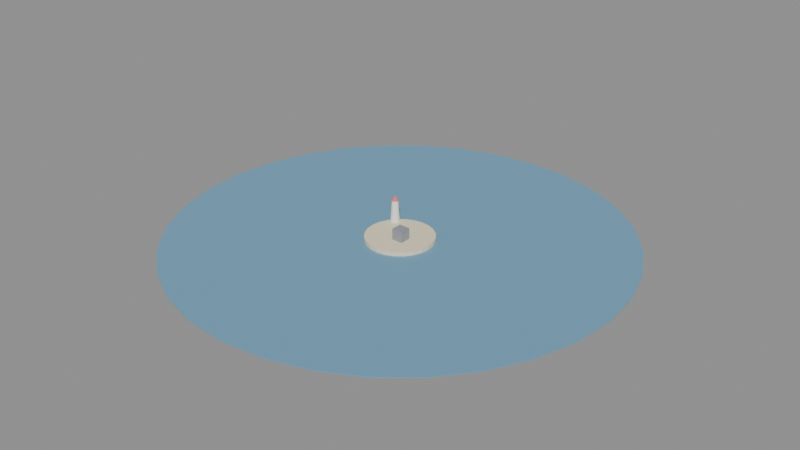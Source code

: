 # Source: lesson-5-hollow-the-lantern.blend  (saved by Blender 5.2.45; exported with 4.5.12 LTS)
import bpy
from mathutils import Matrix  # noqa: F401  (used for matrix-valued properties, if any)

bpy.ops.wm.read_factory_settings(use_empty=True)
scene = bpy.context.scene
scene.name = 'Scene'

# ---- materials (node trees are filled in below, after node groups)
mat_sand = bpy.data.materials.new('sand')
mat_sand.diffuse_color = (0.86, 0.76, 0.55, 1.0)
mat_sea = bpy.data.materials.new('sea')
mat_sea.diffuse_color = (0.16, 0.36, 0.52, 1.0)
mat_white = bpy.data.materials.new('white')
mat_white.diffuse_color = (0.92, 0.92, 0.9, 1.0)
mat_red = bpy.data.materials.new('red')
mat_red.diffuse_color = (0.72, 0.2, 0.18, 1.0)
mat_lantern = bpy.data.materials.new('lantern')
mat_lantern.diffuse_color = (0.3, 0.32, 0.36, 1.0)
mat_gold = bpy.data.materials.new('gold')
mat_gold.diffuse_color = (1.0, 0.72, 0.2, 1.0)

# ---- material node trees
mat_sand.use_nodes = True; mat_sand.node_tree.nodes.clear()
_N = mat_sand.node_tree.nodes; _L = mat_sand.node_tree.links
n0 = _N.new('ShaderNodeBsdfPrincipled'); n0.name = 'Principled BSDF'; n0.location = (-200, 100)
n0.inputs[0].default_value = (0.86, 0.76, 0.55, 1.0)
n0.inputs[2].default_value = 0.8
n0.inputs[10].default_value = 0.005
n1 = _N.new('ShaderNodeOutputMaterial'); n1.name = 'Material Output'; n1.location = (200, 100)
_L.new(n0.outputs[0], n1.inputs[0])
n1.is_active_output = True
mat_sea.use_nodes = True; mat_sea.node_tree.nodes.clear()
_N = mat_sea.node_tree.nodes; _L = mat_sea.node_tree.links
n0 = _N.new('ShaderNodeBsdfPrincipled'); n0.name = 'Principled BSDF'; n0.location = (-200, 100)
n0.inputs[0].default_value = (0.16, 0.36, 0.52, 1.0)
n0.inputs[2].default_value = 0.8
n0.inputs[10].default_value = 0.005
n1 = _N.new('ShaderNodeOutputMaterial'); n1.name = 'Material Output'; n1.location = (200, 100)
_L.new(n0.outputs[0], n1.inputs[0])
n1.is_active_output = True
mat_white.use_nodes = True; mat_white.node_tree.nodes.clear()
_N = mat_white.node_tree.nodes; _L = mat_white.node_tree.links
n0 = _N.new('ShaderNodeBsdfPrincipled'); n0.name = 'Principled BSDF'; n0.location = (-200, 100)
n0.inputs[0].default_value = (0.92, 0.92, 0.9, 1.0)
n0.inputs[2].default_value = 0.8
n0.inputs[10].default_value = 0.005
n1 = _N.new('ShaderNodeOutputMaterial'); n1.name = 'Material Output'; n1.location = (200, 100)
_L.new(n0.outputs[0], n1.inputs[0])
n1.is_active_output = True
mat_red.use_nodes = True; mat_red.node_tree.nodes.clear()
_N = mat_red.node_tree.nodes; _L = mat_red.node_tree.links
n0 = _N.new('ShaderNodeBsdfPrincipled'); n0.name = 'Principled BSDF'; n0.location = (-200, 100)
n0.inputs[0].default_value = (0.72, 0.2, 0.18, 1.0)
n0.inputs[2].default_value = 0.8
n0.inputs[10].default_value = 0.005
n1 = _N.new('ShaderNodeOutputMaterial'); n1.name = 'Material Output'; n1.location = (200, 100)
_L.new(n0.outputs[0], n1.inputs[0])
n1.is_active_output = True
mat_lantern.use_nodes = True; mat_lantern.node_tree.nodes.clear()
_N = mat_lantern.node_tree.nodes; _L = mat_lantern.node_tree.links
n0 = _N.new('ShaderNodeBsdfPrincipled'); n0.name = 'Principled BSDF'; n0.location = (-200, 100)
n0.inputs[0].default_value = (0.3, 0.32, 0.36, 1.0)
n0.inputs[2].default_value = 0.8
n0.inputs[10].default_value = 0.005
n1 = _N.new('ShaderNodeOutputMaterial'); n1.name = 'Material Output'; n1.location = (200, 100)
_L.new(n0.outputs[0], n1.inputs[0])
n1.is_active_output = True
mat_gold.use_nodes = True; mat_gold.node_tree.nodes.clear()
_N = mat_gold.node_tree.nodes; _L = mat_gold.node_tree.links
n0 = _N.new('ShaderNodeBsdfPrincipled'); n0.name = 'Principled BSDF'; n0.location = (-200, 100)
n0.inputs[0].default_value = (1.0, 0.72, 0.2, 1.0)
n0.inputs[2].default_value = 0.8
n0.inputs[10].default_value = 0.005
n1 = _N.new('ShaderNodeOutputMaterial'); n1.name = 'Material Output'; n1.location = (200, 100)
_L.new(n0.outputs[0], n1.inputs[0])
n1.is_active_output = True

# ---- meshes
me_ground = bpy.data.meshes.new('Ground')
me_ground.from_pydata([(0.0, 6.0, -0.5), (0.0, 6.0, 0.5), (1.553, 5.796, -0.5), (1.553, 5.796, 0.5), (3.0, 5.196, -0.5), (3.0, 5.196, 0.5), (4.243, 4.243, -0.5), (4.243, 4.243, 0.5), (5.196, 3.0, -0.5), (5.196, 3.0, 0.5), (5.796, 1.553, -0.5), (5.796, 1.553, 0.5), (6.0, 0.0, -0.5), (6.0, 0.0, 0.5), (5.796, -1.553, -0.5), (5.796, -1.553, 0.5), (5.196, -3.0, -0.5), (5.196, -3.0, 0.5), (4.243, -4.243, -0.5), (4.243, -4.243, 0.5), (3.0, -5.196, -0.5), (3.0, -5.196, 0.5), (1.553, -5.796, -0.5), (1.553, -5.796, 0.5), (0.0, -6.0, -0.5), (0.0, -6.0, 0.5), (-1.553, -5.796, -0.5), (-1.553, -5.796, 0.5), (-3.0, -5.196, -0.5), (-3.0, -5.196, 0.5), (-4.243, -4.243, -0.5), (-4.243, -4.243, 0.5), (-5.196, -3.0, -0.5), (-5.196, -3.0, 0.5), (-5.796, -1.553, -0.5), (-5.796, -1.553, 0.5), (-6.0, 0.0, -0.5), (-6.0, 0.0, 0.5), (-5.796, 1.553, -0.5), (-5.796, 1.553, 0.5), (-5.196, 3.0, -0.5), (-5.196, 3.0, 0.5), (-4.243, 4.243, -0.5), (-4.243, 4.243, 0.5), (-3.0, 5.196, -0.5), (-3.0, 5.196, 0.5), (-1.553, 5.796, -0.5), (-1.553, 5.796, 0.5)], [], [(0, 1, 3, 2), (2, 3, 5, 4), (4, 5, 7, 6), (6, 7, 9, 8), (8, 9, 11, 10), (10, 11, 13, 12), (12, 13, 15, 14), (14, 15, 17, 16), (16, 17, 19, 18), (18, 19, 21, 20), (20, 21, 23, 22), (22, 23, 25, 24), (24, 25, 27, 26), (26, 27, 29, 28), (28, 29, 31, 30), (30, 31, 33, 32), (32, 33, 35, 34), (34, 35, 37, 36), (36, 37, 39, 38), (38, 39, 41, 40), (40, 41, 43, 42), (42, 43, 45, 44), (3, 1, 47, 45, 43, 41, 39, 37, 35, 33, 31, 29, 27, 25, 23, 21, 19, 17, 15, 13, 11, 9, 7, 5), (44, 45, 47, 46), (46, 47, 1, 0), (0, 2, 4, 6, 8, 10, 12, 14, 16, 18, 20, 22, 24, 26, 28, 30, 32, 34, 36, 38, 40, 42, 44, 46)])
me_ground.materials.append(mat_sand)
me_ground.update()
me_sea = bpy.data.meshes.new('Sea')
me_sea.from_pydata([(0.0, 40.0, -0.05), (0.0, 40.0, 0.05), (7.804, 39.23, -0.05), (7.804, 39.23, 0.05), (15.31, 36.96, -0.05), (15.31, 36.96, 0.05), (22.22, 33.26, -0.05), (22.22, 33.26, 0.05), (28.28, 28.28, -0.05), (28.28, 28.28, 0.05), (33.26, 22.22, -0.05), (33.26, 22.22, 0.05), (36.96, 15.31, -0.05), (36.96, 15.31, 0.05), (39.23, 7.804, -0.05), (39.23, 7.804, 0.05), (40.0, 0.0, -0.05), (40.0, 0.0, 0.05), (39.23, -7.804, -0.05), (39.23, -7.804, 0.05), (36.96, -15.31, -0.05), (36.96, -15.31, 0.05), (33.26, -22.22, -0.05), (33.26, -22.22, 0.05), (28.28, -28.28, -0.05), (28.28, -28.28, 0.05), (22.22, -33.26, -0.05), (22.22, -33.26, 0.05), (15.31, -36.96, -0.05), (15.31, -36.96, 0.05), (7.804, -39.23, -0.05), (7.804, -39.23, 0.05), (0.0, -40.0, -0.05), (0.0, -40.0, 0.05), (-7.804, -39.23, -0.05), (-7.804, -39.23, 0.05), (-15.31, -36.96, -0.05), (-15.31, -36.96, 0.05), (-22.22, -33.26, -0.05), (-22.22, -33.26, 0.05), (-28.28, -28.28, -0.05), (-28.28, -28.28, 0.05), (-33.26, -22.22, -0.05), (-33.26, -22.22, 0.05), (-36.96, -15.31, -0.05), (-36.96, -15.31, 0.05), (-39.23, -7.804, -0.05), (-39.23, -7.804, 0.05), (-40.0, 0.0, -0.05), (-40.0, 0.0, 0.05), (-39.23, 7.804, -0.05), (-39.23, 7.804, 0.05), (-36.96, 15.31, -0.05), (-36.96, 15.31, 0.05), (-33.26, 22.22, -0.05), (-33.26, 22.22, 0.05), (-28.28, 28.28, -0.05), (-28.28, 28.28, 0.05), (-22.22, 33.26, -0.05), (-22.22, 33.26, 0.05), (-15.31, 36.96, -0.05), (-15.31, 36.96, 0.05), (-7.804, 39.23, -0.05), (-7.804, 39.23, 0.05)], [], [(0, 1, 3, 2), (2, 3, 5, 4), (4, 5, 7, 6), (6, 7, 9, 8), (8, 9, 11, 10), (10, 11, 13, 12), (12, 13, 15, 14), (14, 15, 17, 16), (16, 17, 19, 18), (18, 19, 21, 20), (20, 21, 23, 22), (22, 23, 25, 24), (24, 25, 27, 26), (26, 27, 29, 28), (28, 29, 31, 30), (30, 31, 33, 32), (32, 33, 35, 34), (34, 35, 37, 36), (36, 37, 39, 38), (38, 39, 41, 40), (40, 41, 43, 42), (42, 43, 45, 44), (44, 45, 47, 46), (46, 47, 49, 48), (48, 49, 51, 50), (50, 51, 53, 52), (52, 53, 55, 54), (54, 55, 57, 56), (56, 57, 59, 58), (58, 59, 61, 60), (3, 1, 63, 61, 59, 57, 55, 53, 51, 49, 47, 45, 43, 41, 39, 37, 35, 33, 31, 29, 27, 25, 23, 21, 19, 17, 15, 13, 11, 9, 7, 5), (60, 61, 63, 62), (62, 63, 1, 0), (0, 2, 4, 6, 8, 10, 12, 14, 16, 18, 20, 22, 24, 26, 28, 30, 32, 34, 36, 38, 40, 42, 44, 46, 48, 50, 52, 54, 56, 58, 60, 62)])
me_sea.materials.append(mat_sea)
me_sea.update()
me_lighthouse = bpy.data.meshes.new('Lighthouse')
me_lighthouse.from_pydata([(0.2679, 0.6467, 2.0), (0.0, 0.7, 2.0), (0.0, 0.8, -2.0), (0.0, 0.55, 2.0), (0.3061, 0.7391, -2.0), (0.2105, 0.5081, 2.0), (0.5657, 0.5657, -2.0), (0.3889, 0.3889, 2.0), (0.7391, 0.3061, -2.0), (0.5081, 0.2105, 2.0), (0.8, 0.0, -2.0), (0.55, 0.0, 2.0), (0.7391, -0.3061, -2.0), (0.5081, -0.2105, 2.0), (0.5657, -0.5657, -2.0), (0.3889, -0.3889, 2.0), (0.3061, -0.7391, -2.0), (0.2105, -0.5081, 2.0), (0.0, -0.8, -2.0), (0.0, -0.55, 2.0), (-0.3061, -0.7391, -2.0), (-0.2105, -0.5081, 2.0), (-0.5657, -0.5657, -2.0), (-0.3889, -0.3889, 2.0), (-0.7391, -0.3061, -2.0), (-0.5081, -0.2105, 2.0), (-0.8, 0.0, -2.0), (-0.55, 0.0, 2.0), (-0.7391, 0.3061, -2.0), (-0.5081, 0.2105, 2.0), (-0.5657, 0.5657, -2.0), (-0.3889, 0.3889, 2.0), (-0.3061, 0.7391, -2.0), (-0.2105, 0.5081, 2.0), (0.495, 0.495, 2.0), (0.6467, 0.2679, 2.0), (0.7, 0.0, 2.0), (0.6467, -0.2679, 2.0), (0.495, -0.495, 2.0), (0.2679, -0.6467, 2.0), (0.0, -0.7, 2.0), (-0.2679, -0.6467, 2.0), (-0.495, -0.495, 2.0), (-0.6467, -0.2679, 2.0), (-0.7, 0.0, 2.0), (-0.6467, 0.2679, 2.0), (-0.495, 0.495, 2.0), (-0.2679, 0.6467, 2.0), (0.0, 0.0, 2.8)], [], [(1, 0, 34, 35, 36, 37, 38, 39, 40, 41, 42, 43, 44, 45, 46, 47), (2, 3, 5, 4), (45, 48, 46), (4, 5, 7, 6), (44, 48, 45), (6, 7, 9, 8), (43, 48, 44), (8, 9, 11, 10), (42, 48, 43), (10, 11, 13, 12), (41, 48, 42), (12, 13, 15, 14), (40, 48, 41), (14, 15, 17, 16), (39, 48, 40), (16, 17, 19, 18), (38, 48, 39), (18, 19, 21, 20), (37, 48, 38), (20, 21, 23, 22), (36, 48, 37), (22, 23, 25, 24), (35, 48, 36), (24, 25, 27, 26), (34, 48, 35), (26, 27, 29, 28), (47, 48, 1), (0, 48, 34), (28, 29, 31, 30), (5, 3, 33, 31, 29, 27, 25, 23, 21, 19, 17, 15, 13, 11, 9, 7), (1, 48, 0), (30, 31, 33, 32), (46, 48, 47), (32, 33, 3, 2), (2, 4, 6, 8, 10, 12, 14, 16, 18, 20, 22, 24, 26, 28, 30, 32)])
me_lighthouse.polygons.foreach_set('material_index', [1, 0, 1, 0, 1, 0, 1, 0, 1, 0, 1, 0, 1, 0, 1, 0, 1, 0, 1, 0, 1, 0, 1, 0, 1, 0, 1, 1, 0, 0, 1, 0, 1, 0, 0])
me_lighthouse.materials.append(mat_white)
me_lighthouse.materials.append(mat_red)
me_lighthouse.update()
me_lantern_box = bpy.data.meshes.new('Lantern Box')
me_lantern_box.from_pydata([(-1.0, -1.0, -1.0), (-1.0, -1.0, 1.0), (-1.0, 1.0, -1.0), (-1.0, 1.0, 1.0), (1.0, -1.0, -1.0), (1.0, -1.0, 1.0), (1.0, 1.0, -1.0), (1.0, 1.0, 1.0)], [], [(0, 1, 3, 2), (2, 3, 7, 6), (6, 7, 5, 4), (4, 5, 1, 0), (2, 6, 4, 0), (7, 3, 1, 5)])
me_lantern_box.materials.append(mat_lantern)
me_lantern_box.update()
me_flag = bpy.data.meshes.new('Flag')
me_flag.from_pydata([(0.5, 0.0, 0.0), (0.4766, 0.0, 0.05657), (0.42, 0.0, 0.08), (0.3634, 0.0, 0.05657), (0.34, 0.0, 9.797e-18), (0.3634, 0.0, -0.05657), (0.42, 0.0, -0.08), (0.4766, 0.0, -0.05657), (0.4904, 0.09755, 0.0), (0.4674, 0.09297, 0.05657), (0.4119, 0.08194, 0.08), (0.3564, 0.0709, 0.05657), (0.3335, 0.06633, 9.797e-18), (0.3564, 0.0709, -0.05657), (0.4119, 0.08194, -0.08), (0.4674, 0.09297, -0.05657), (0.4619, 0.1913, 0.0), (0.4403, 0.1824, 0.05657), (0.388, 0.1607, 0.08), (0.3358, 0.1391, 0.05657), (0.3141, 0.1301, 9.797e-18), (0.3358, 0.1391, -0.05657), (0.388, 0.1607, -0.08), (0.4403, 0.1824, -0.05657), (0.4157, 0.2778, 0.0), (0.3963, 0.2648, 0.05657), (0.3492, 0.2333, 0.08), (0.3022, 0.2019, 0.05657), (0.2827, 0.1889, 9.797e-18), (0.3022, 0.2019, -0.05657), (0.3492, 0.2333, -0.08), (0.3963, 0.2648, -0.05657), (0.3536, 0.3536, 0.0), (0.337, 0.337, 0.05657), (0.297, 0.297, 0.08), (0.257, 0.257, 0.05657), (0.2404, 0.2404, 9.797e-18), (0.257, 0.257, -0.05657), (0.297, 0.297, -0.08), (0.337, 0.337, -0.05657), (0.2778, 0.4157, 0.0), (0.2648, 0.3963, 0.05657), (0.2333, 0.3492, 0.08), (0.2019, 0.3022, 0.05657), (0.1889, 0.2827, 9.797e-18), (0.2019, 0.3022, -0.05657), (0.2333, 0.3492, -0.08), (0.2648, 0.3963, -0.05657), (0.1913, 0.4619, 0.0), (0.1824, 0.4403, 0.05657), (0.1607, 0.388, 0.08), (0.1391, 0.3358, 0.05657), (0.1301, 0.3141, 9.797e-18), (0.1391, 0.3358, -0.05657), (0.1607, 0.388, -0.08), (0.1824, 0.4403, -0.05657), (0.09755, 0.4904, 0.0), (0.09297, 0.4674, 0.05657), (0.08194, 0.4119, 0.08), (0.0709, 0.3564, 0.05657), (0.06633, 0.3335, 9.797e-18), (0.0709, 0.3564, -0.05657), (0.08194, 0.4119, -0.08), (0.09297, 0.4674, -0.05657), (3.062e-17, 0.5, 0.0), (2.918e-17, 0.4766, 0.05657), (2.572e-17, 0.42, 0.08), (2.225e-17, 0.3634, 0.05657), (2.082e-17, 0.34, 9.797e-18), (2.225e-17, 0.3634, -0.05657), (2.572e-17, 0.42, -0.08), (2.918e-17, 0.4766, -0.05657), (-0.09755, 0.4904, 0.0), (-0.09297, 0.4674, 0.05657), (-0.08194, 0.4119, 0.08), (-0.0709, 0.3564, 0.05657), (-0.06633, 0.3335, 9.797e-18), (-0.0709, 0.3564, -0.05657), (-0.08194, 0.4119, -0.08), (-0.09297, 0.4674, -0.05657), (-0.1913, 0.4619, 0.0), (-0.1824, 0.4403, 0.05657), (-0.1607, 0.388, 0.08), (-0.1391, 0.3358, 0.05657), (-0.1301, 0.3141, 9.797e-18), (-0.1391, 0.3358, -0.05657), (-0.1607, 0.388, -0.08), (-0.1824, 0.4403, -0.05657), (-0.2778, 0.4157, 0.0), (-0.2648, 0.3963, 0.05657), (-0.2333, 0.3492, 0.08), (-0.2019, 0.3022, 0.05657), (-0.1889, 0.2827, 9.797e-18), (-0.2019, 0.3022, -0.05657), (-0.2333, 0.3492, -0.08), (-0.2648, 0.3963, -0.05657), (-0.3536, 0.3536, 0.0), (-0.337, 0.337, 0.05657), (-0.297, 0.297, 0.08), (-0.257, 0.257, 0.05657), (-0.2404, 0.2404, 9.797e-18), (-0.257, 0.257, -0.05657), (-0.297, 0.297, -0.08), (-0.337, 0.337, -0.05657), (-0.4157, 0.2778, 0.0), (-0.3963, 0.2648, 0.05657), (-0.3492, 0.2333, 0.08), (-0.3022, 0.2019, 0.05657), (-0.2827, 0.1889, 9.797e-18), (-0.3022, 0.2019, -0.05657), (-0.3492, 0.2333, -0.08), (-0.3963, 0.2648, -0.05657), (-0.4619, 0.1913, 0.0), (-0.4403, 0.1824, 0.05657), (-0.388, 0.1607, 0.08), (-0.3358, 0.1391, 0.05657), (-0.3141, 0.1301, 9.797e-18), (-0.3358, 0.1391, -0.05657), (-0.388, 0.1607, -0.08), (-0.4403, 0.1824, -0.05657), (-0.4904, 0.09755, 0.0), (-0.4674, 0.09297, 0.05657), (-0.4119, 0.08194, 0.08), (-0.3564, 0.0709, 0.05657), (-0.3335, 0.06633, 9.797e-18), (-0.3564, 0.0709, -0.05657), (-0.4119, 0.08194, -0.08), (-0.4674, 0.09297, -0.05657), (-0.5, 6.123e-17, 0.0), (-0.4766, 5.836e-17, 0.05657), (-0.42, 5.144e-17, 0.08), (-0.3634, 4.451e-17, 0.05657), (-0.34, 4.164e-17, 9.797e-18), (-0.3634, 4.451e-17, -0.05657), (-0.42, 5.144e-17, -0.08), (-0.4766, 5.836e-17, -0.05657), (-0.4904, -0.09755, 0.0), (-0.4674, -0.09297, 0.05657), (-0.4119, -0.08194, 0.08), (-0.3564, -0.0709, 0.05657), (-0.3335, -0.06633, 9.797e-18), (-0.3564, -0.0709, -0.05657), (-0.4119, -0.08194, -0.08), (-0.4674, -0.09297, -0.05657), (-0.4619, -0.1913, 0.0), (-0.4403, -0.1824, 0.05657), (-0.388, -0.1607, 0.08), (-0.3358, -0.1391, 0.05657), (-0.3141, -0.1301, 9.797e-18), (-0.3358, -0.1391, -0.05657), (-0.388, -0.1607, -0.08), (-0.4403, -0.1824, -0.05657), (-0.4157, -0.2778, 0.0), (-0.3963, -0.2648, 0.05657), (-0.3492, -0.2333, 0.08), (-0.3022, -0.2019, 0.05657), (-0.2827, -0.1889, 9.797e-18), (-0.3022, -0.2019, -0.05657), (-0.3492, -0.2333, -0.08), (-0.3963, -0.2648, -0.05657), (-0.3536, -0.3536, 0.0), (-0.337, -0.337, 0.05657), (-0.297, -0.297, 0.08), (-0.257, -0.257, 0.05657), (-0.2404, -0.2404, 9.797e-18), (-0.257, -0.257, -0.05657), (-0.297, -0.297, -0.08), (-0.337, -0.337, -0.05657), (-0.2778, -0.4157, 0.0), (-0.2648, -0.3963, 0.05657), (-0.2333, -0.3492, 0.08), (-0.2019, -0.3022, 0.05657), (-0.1889, -0.2827, 9.797e-18), (-0.2019, -0.3022, -0.05657), (-0.2333, -0.3492, -0.08), (-0.2648, -0.3963, -0.05657), (-0.1913, -0.4619, 0.0), (-0.1824, -0.4403, 0.05657), (-0.1607, -0.388, 0.08), (-0.1391, -0.3358, 0.05657), (-0.1301, -0.3141, 9.797e-18), (-0.1391, -0.3358, -0.05657), (-0.1607, -0.388, -0.08), (-0.1824, -0.4403, -0.05657), (-0.09755, -0.4904, 0.0), (-0.09297, -0.4674, 0.05657), (-0.08194, -0.4119, 0.08), (-0.0709, -0.3564, 0.05657), (-0.06633, -0.3335, 9.797e-18), (-0.0709, -0.3564, -0.05657), (-0.08194, -0.4119, -0.08), (-0.09297, -0.4674, -0.05657), (-9.185e-17, -0.5, 0.0), (-8.754e-17, -0.4766, 0.05657), (-7.715e-17, -0.42, 0.08), (-6.676e-17, -0.3634, 0.05657), (-6.246e-17, -0.34, 9.797e-18), (-6.676e-17, -0.3634, -0.05657), (-7.715e-17, -0.42, -0.08), (-8.754e-17, -0.4766, -0.05657), (0.09755, -0.4904, 0.0), (0.09297, -0.4674, 0.05657), (0.08194, -0.4119, 0.08), (0.0709, -0.3564, 0.05657), (0.06633, -0.3335, 9.797e-18), (0.0709, -0.3564, -0.05657), (0.08194, -0.4119, -0.08), (0.09297, -0.4674, -0.05657), (0.1913, -0.4619, 0.0), (0.1824, -0.4403, 0.05657), (0.1607, -0.388, 0.08), (0.1391, -0.3358, 0.05657), (0.1301, -0.3141, 9.797e-18), (0.1391, -0.3358, -0.05657), (0.1607, -0.388, -0.08), (0.1824, -0.4403, -0.05657), (0.2778, -0.4157, 0.0), (0.2648, -0.3963, 0.05657), (0.2333, -0.3492, 0.08), (0.2019, -0.3022, 0.05657), (0.1889, -0.2827, 9.797e-18), (0.2019, -0.3022, -0.05657), (0.2333, -0.3492, -0.08), (0.2648, -0.3963, -0.05657), (0.3536, -0.3536, 0.0), (0.337, -0.337, 0.05657), (0.297, -0.297, 0.08), (0.257, -0.257, 0.05657), (0.2404, -0.2404, 9.797e-18), (0.257, -0.257, -0.05657), (0.297, -0.297, -0.08), (0.337, -0.337, -0.05657), (0.4157, -0.2778, 0.0), (0.3963, -0.2648, 0.05657), (0.3492, -0.2333, 0.08), (0.3022, -0.2019, 0.05657), (0.2827, -0.1889, 9.797e-18), (0.3022, -0.2019, -0.05657), (0.3492, -0.2333, -0.08), (0.3963, -0.2648, -0.05657), (0.4619, -0.1913, 0.0), (0.4403, -0.1824, 0.05657), (0.388, -0.1607, 0.08), (0.3358, -0.1391, 0.05657), (0.3141, -0.1301, 9.797e-18), (0.3358, -0.1391, -0.05657), (0.388, -0.1607, -0.08), (0.4403, -0.1824, -0.05657), (0.4904, -0.09755, 0.0), (0.4674, -0.09297, 0.05657), (0.4119, -0.08194, 0.08), (0.3564, -0.0709, 0.05657), (0.3335, -0.06633, 9.797e-18), (0.3564, -0.0709, -0.05657), (0.4119, -0.08194, -0.08), (0.4674, -0.09297, -0.05657)], [], [(0, 8, 9, 1), (1, 9, 10, 2), (2, 10, 11, 3), (3, 11, 12, 4), (4, 12, 13, 5), (5, 13, 14, 6), (6, 14, 15, 7), (7, 15, 8, 0), (8, 16, 17, 9), (9, 17, 18, 10), (10, 18, 19, 11), (11, 19, 20, 12), (12, 20, 21, 13), (13, 21, 22, 14), (14, 22, 23, 15), (15, 23, 16, 8), (16, 24, 25, 17), (17, 25, 26, 18), (18, 26, 27, 19), (19, 27, 28, 20), (20, 28, 29, 21), (21, 29, 30, 22), (22, 30, 31, 23), (23, 31, 24, 16), (24, 32, 33, 25), (25, 33, 34, 26), (26, 34, 35, 27), (27, 35, 36, 28), (28, 36, 37, 29), (29, 37, 38, 30), (30, 38, 39, 31), (31, 39, 32, 24), (32, 40, 41, 33), (33, 41, 42, 34), (34, 42, 43, 35), (35, 43, 44, 36), (36, 44, 45, 37), (37, 45, 46, 38), (38, 46, 47, 39), (39, 47, 40, 32), (40, 48, 49, 41), (41, 49, 50, 42), (42, 50, 51, 43), (43, 51, 52, 44), (44, 52, 53, 45), (45, 53, 54, 46), (46, 54, 55, 47), (47, 55, 48, 40), (48, 56, 57, 49), (49, 57, 58, 50), (50, 58, 59, 51), (51, 59, 60, 52), (52, 60, 61, 53), (53, 61, 62, 54), (54, 62, 63, 55), (55, 63, 56, 48), (56, 64, 65, 57), (57, 65, 66, 58), (58, 66, 67, 59), (59, 67, 68, 60), (60, 68, 69, 61), (61, 69, 70, 62), (62, 70, 71, 63), (63, 71, 64, 56), (64, 72, 73, 65), (65, 73, 74, 66), (66, 74, 75, 67), (67, 75, 76, 68), (68, 76, 77, 69), (69, 77, 78, 70), (70, 78, 79, 71), (71, 79, 72, 64), (72, 80, 81, 73), (73, 81, 82, 74), (74, 82, 83, 75), (75, 83, 84, 76), (76, 84, 85, 77), (77, 85, 86, 78), (78, 86, 87, 79), (79, 87, 80, 72), (80, 88, 89, 81), (81, 89, 90, 82), (82, 90, 91, 83), (83, 91, 92, 84), (84, 92, 93, 85), (85, 93, 94, 86), (86, 94, 95, 87), (87, 95, 88, 80), (88, 96, 97, 89), (89, 97, 98, 90), (90, 98, 99, 91), (91, 99, 100, 92), (92, 100, 101, 93), (93, 101, 102, 94), (94, 102, 103, 95), (95, 103, 96, 88), (96, 104, 105, 97), (97, 105, 106, 98), (98, 106, 107, 99), (99, 107, 108, 100), (100, 108, 109, 101), (101, 109, 110, 102), (102, 110, 111, 103), (103, 111, 104, 96), (104, 112, 113, 105), (105, 113, 114, 106), (106, 114, 115, 107), (107, 115, 116, 108), (108, 116, 117, 109), (109, 117, 118, 110), (110, 118, 119, 111), (111, 119, 112, 104), (112, 120, 121, 113), (113, 121, 122, 114), (114, 122, 123, 115), (115, 123, 124, 116), (116, 124, 125, 117), (117, 125, 126, 118), (118, 126, 127, 119), (119, 127, 120, 112), (120, 128, 129, 121), (121, 129, 130, 122), (122, 130, 131, 123), (123, 131, 132, 124), (124, 132, 133, 125), (125, 133, 134, 126), (126, 134, 135, 127), (127, 135, 128, 120), (128, 136, 137, 129), (129, 137, 138, 130), (130, 138, 139, 131), (131, 139, 140, 132), (132, 140, 141, 133), (133, 141, 142, 134), (134, 142, 143, 135), (135, 143, 136, 128), (136, 144, 145, 137), (137, 145, 146, 138), (138, 146, 147, 139), (139, 147, 148, 140), (140, 148, 149, 141), (141, 149, 150, 142), (142, 150, 151, 143), (143, 151, 144, 136), (144, 152, 153, 145), (145, 153, 154, 146), (146, 154, 155, 147), (147, 155, 156, 148), (148, 156, 157, 149), (149, 157, 158, 150), (150, 158, 159, 151), (151, 159, 152, 144), (152, 160, 161, 153), (153, 161, 162, 154), (154, 162, 163, 155), (155, 163, 164, 156), (156, 164, 165, 157), (157, 165, 166, 158), (158, 166, 167, 159), (159, 167, 160, 152), (160, 168, 169, 161), (161, 169, 170, 162), (162, 170, 171, 163), (163, 171, 172, 164), (164, 172, 173, 165), (165, 173, 174, 166), (166, 174, 175, 167), (167, 175, 168, 160), (168, 176, 177, 169), (169, 177, 178, 170), (170, 178, 179, 171), (171, 179, 180, 172), (172, 180, 181, 173), (173, 181, 182, 174), (174, 182, 183, 175), (175, 183, 176, 168), (176, 184, 185, 177), (177, 185, 186, 178), (178, 186, 187, 179), (179, 187, 188, 180), (180, 188, 189, 181), (181, 189, 190, 182), (182, 190, 191, 183), (183, 191, 184, 176), (184, 192, 193, 185), (185, 193, 194, 186), (186, 194, 195, 187), (187, 195, 196, 188), (188, 196, 197, 189), (189, 197, 198, 190), (190, 198, 199, 191), (191, 199, 192, 184), (192, 200, 201, 193), (193, 201, 202, 194), (194, 202, 203, 195), (195, 203, 204, 196), (196, 204, 205, 197), (197, 205, 206, 198), (198, 206, 207, 199), (199, 207, 200, 192), (200, 208, 209, 201), (201, 209, 210, 202), (202, 210, 211, 203), (203, 211, 212, 204), (204, 212, 213, 205), (205, 213, 214, 206), (206, 214, 215, 207), (207, 215, 208, 200), (208, 216, 217, 209), (209, 217, 218, 210), (210, 218, 219, 211), (211, 219, 220, 212), (212, 220, 221, 213), (213, 221, 222, 214), (214, 222, 223, 215), (215, 223, 216, 208), (216, 224, 225, 217), (217, 225, 226, 218), (218, 226, 227, 219), (219, 227, 228, 220), (220, 228, 229, 221), (221, 229, 230, 222), (222, 230, 231, 223), (223, 231, 224, 216), (224, 232, 233, 225), (225, 233, 234, 226), (226, 234, 235, 227), (227, 235, 236, 228), (228, 236, 237, 229), (229, 237, 238, 230), (230, 238, 239, 231), (231, 239, 232, 224), (232, 240, 241, 233), (233, 241, 242, 234), (234, 242, 243, 235), (235, 243, 244, 236), (236, 244, 245, 237), (237, 245, 246, 238), (238, 246, 247, 239), (239, 247, 240, 232), (240, 248, 249, 241), (241, 249, 250, 242), (242, 250, 251, 243), (243, 251, 252, 244), (244, 252, 253, 245), (245, 253, 254, 246), (246, 254, 255, 247), (247, 255, 248, 240), (248, 0, 1, 249), (249, 1, 2, 250), (250, 2, 3, 251), (251, 3, 4, 252), (252, 4, 5, 253), (253, 5, 6, 254), (254, 6, 7, 255), (255, 7, 0, 248)])
me_flag.materials.append(mat_gold)
me_flag.update()

# ---- objects
ob_ground = bpy.data.objects.new('Ground', me_ground)
ob_sea = bpy.data.objects.new('Sea', me_sea)
ob_lighthouse = bpy.data.objects.new('Lighthouse', me_lighthouse)
ob_lantern_box = bpy.data.objects.new('Lantern Box', me_lantern_box)
ob_flag = bpy.data.objects.new('Flag', me_flag)

# ---- transforms, parenting, visibility, modifiers, constraints
ob_ground.location = (0.0, 0.0, -0.5)
ob_sea.location = (0.0, 0.0, -0.8)
ob_sea.hide_select = True
ob_lighthouse.location = (-4.0, 3.5, 2.0)
ob_lantern_box.location = (1.0, -1.0, 1.0)
ob_flag.location = (1.0, -1.0, 1.4)
ob_flag.hide_select = True

# ---- collection membership
scene.collection.objects.link(ob_ground)
scene.collection.objects.link(ob_sea)
scene.collection.objects.link(ob_lighthouse)
scene.collection.objects.link(ob_lantern_box)
scene.collection.objects.link(ob_flag)

# ---- scene / render settings (as saved in the file)
scene.frame_start = 1; scene.frame_end = 250; scene.frame_set(1)
scene.render.engine = 'BLENDER_EEVEE_NEXT'
scene.render.bake_bias = 0.0
scene.render.bake_samples = 0
scene.render.compositor_device = 'GPU'
scene.eevee.use_volume_custom_range = False
scene.eevee.fast_gi_thickness_near = 0.1
scene.eevee.fast_gi_thickness_far = 0.0
scene.eevee.ray_tracing_options.screen_trace_thickness = 0.1
bpy.context.view_layer.update()

# ---- added for rendering (the .blend has no active camera and no usable light): camera, sun + grey world if the file has none
cam_auto = bpy.data.cameras.new('AutoCamera')
cam_auto.lens = 50.0
cam_auto.sensor_width = 36.0
cam_auto.clip_end = 1839.49
ob_auto_camera = bpy.data.objects.new('AutoCamera', cam_auto)
scene.collection.objects.link(ob_auto_camera)
ob_auto_camera.location = (104.815, -125.778, 85.7517)
ob_auto_camera.rotation_euler = (1.09748, -7.21219e-08, 0.694738)
scene.camera = ob_auto_camera
light_auto_sun = bpy.data.lights.new('AutoSun', 'SUN')
light_auto_sun.energy = 3.0
light_auto_sun.angle = 0.0523599
ob_auto_sun = bpy.data.objects.new('AutoSun', light_auto_sun)
scene.collection.objects.link(ob_auto_sun)
ob_auto_sun.rotation_euler = (0.872665, 0.174533, 0.523599)
if scene.world is None:
    world_auto = bpy.data.worlds.new('AutoWorld')
    world_auto.color = (0.3, 0.3, 0.3)
    scene.world = world_auto
bpy.context.view_layer.update()
